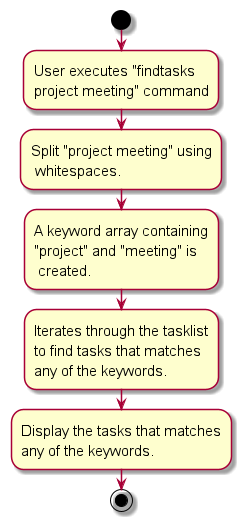

The diagram above was rendered by PlantUML. Its source (embedded in the PNG):
@startuml
skin rose
skinparam ActivityFontSize 15
skinparam ArrowFontSize 12
start
:User executes "findtasks
project meeting" command;

:Split "project meeting" using
 whitespaces.;

:A keyword array containing
"project" and "meeting" is
 created.;

:Iterates through the tasklist
to find tasks that matches
any of the keywords.;

:Display the tasks that matches
any of the keywords.;
stop
@enduml